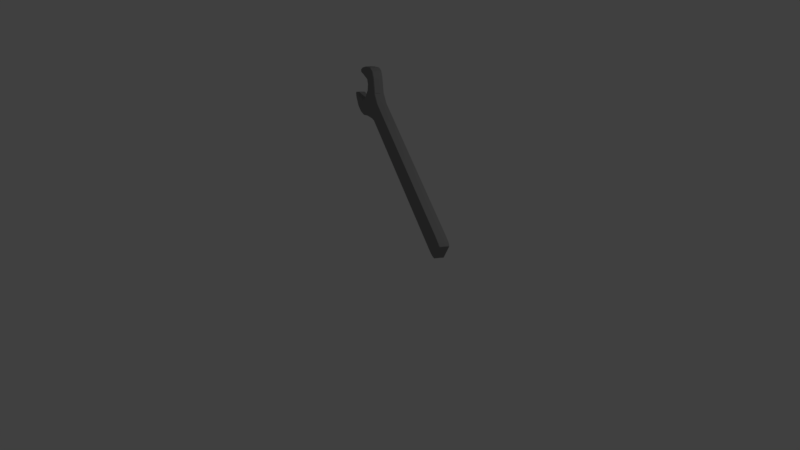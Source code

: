 # Source: wrench_blender.blend  (saved by Blender 2.79.0; exported with 4.5.12 LTS)
import bpy
from mathutils import Matrix  # noqa: F401  (used for matrix-valued properties, if any)

bpy.ops.wm.read_factory_settings(use_empty=True)
scene = bpy.context.scene
scene.name = 'Scene'

# ---- collections
col_collection_1 = bpy.data.collections.new('Collection 1'); scene.collection.children.link(col_collection_1)

# ---- materials (node trees are filled in below, after node groups)
mat_material_001 = bpy.data.materials.new('Material.001')
mat_material_001.alpha_threshold = 0.0
mat_material_001.use_transparent_shadow = False
mat_material_001.diffuse_color = (0.2664, 0.2664, 0.2664, 1.0)
mat_material_001.roughness = 0.5
mat_material_001.specular_intensity = 1.0

# ---- material node trees

# ---- world
world_world = bpy.data.worlds.new('World'); scene.world = world_world
world_world.color = (0.05088, 0.05088, 0.05088)
world_world.use_sun_shadow = False
world_world.sun_shadow_jitter_overblur = 0.0
world_world.cycles.sampling_method = 'MANUAL'

# ---- cameras
cam_camera = bpy.data.cameras.new('Camera')
cam_camera.clip_end = 100.0
cam_camera.lens = 35.0
cam_camera.sensor_width = 32.0
cam_camera.sensor_height = 18.0
cam_camera.ortho_scale = 7.314
cam_camera.dof.focus_distance = 0.0
cam_camera.dof.aperture_fstop = 128.0

# ---- lights
light_lamp = bpy.data.lights.new('Lamp', 'POINT')
light_lamp.transmission_factor = 0.0
light_lamp.cutoff_distance = 30.0
light_lamp.energy = 100.0
light_lamp.shadow_buffer_clip_start = 1.001
light_lamp.shadow_soft_size = 0.1
light_lamp.shadow_maximum_resolution = 0.006
light_lamp.use_absolute_resolution = True

# ---- meshes
me_plane = bpy.data.meshes.new('Plane')
me_plane.from_pydata([(0.8054, -0.03615, 1.389), (0.7762, -0.03978, 1.36), (0.7211, -0.04365, 1.281), (-0.4172, -0.1062, -0.4927), (-0.4888, -0.1161, -0.5543), (-0.6238, -0.1394, -0.6318), (-0.7332, -0.1607, -0.6741), (-0.791, -0.1687, -0.7234), (-0.8577, -0.1733, -0.8202), (-0.8969, -0.1677, -0.9459), (-0.8989, -0.1623, -0.9953), (-0.8801, -0.1573, -0.9993), (-0.6997, -0.133, -0.8381), (-0.669, -0.1267, -0.8292), (-0.6064, -0.1095, -0.8473), (-0.5266, -0.08363, -0.9024), (-0.497, -0.06668, -0.9847), (-0.5052, -0.06073, -1.051), (-0.6011, -0.07235, -1.147), (-0.6656, -0.08122, -1.203), (-0.6705, -0.07986, -1.225), (-0.6206, -0.06699, -1.232), (-0.506, -0.04234, -1.207), (-0.3743, -0.01786, -1.146), (-0.34, -0.01465, -1.104), (-0.3253, -0.02166, -1.015), (-0.3326, -0.04654, -0.8216), (-0.2819, -0.05219, -0.6719), (0.8991, 0.01319, 1.165), (0.9481, 0.01506, 1.248), (0.962, 0.0138, 1.286), (-0.495, -0.06326, -0.5336), (-0.6228, -0.0853, -0.6069), (-0.6115, -0.1323, -0.6125), (-0.4837, -0.1103, -0.5392), (-0.8811, -0.121, -0.8293), (-0.9185, -0.1157, -0.9491), (-0.9072, -0.1627, -0.9548), (-0.8697, -0.168, -0.8349), (-0.7199, -0.07997, -0.8475), (-0.695, -0.07484, -0.8403), (-0.6837, -0.1219, -0.846), (-0.7085, -0.127, -0.8531), (-0.5211, -0.01398, -0.999), (-0.5265, -0.01001, -1.043), (-0.5152, -0.05704, -1.049), (-0.5097, -0.06101, -1.005), (-0.5261, 0.0107, -1.216), (-0.3996, 0.03419, -1.157), (-0.3883, -0.01284, -1.163), (-0.5147, -0.03634, -1.221), (-0.6921, -0.027, -1.235), (-0.646, -0.0151, -1.242), (-0.6346, -0.06213, -1.247), (-0.6808, -0.07404, -1.241), (-0.4286, -0.05397, -0.4774), (-0.4868, -0.062, -0.5275), (-0.4754, -0.109, -0.5331), (-0.4173, -0.101, -0.483), (-0.8071, -0.1164, -0.7184), (-0.8685, -0.1206, -0.8074), (-0.8571, -0.1676, -0.8131), (-0.7958, -0.1634, -0.724), (-0.8982, -0.1041, -1.005), (-0.7276, -0.0812, -0.8527), (-0.7162, -0.1282, -0.8583), (-0.8869, -0.1512, -1.011), (-0.3883, 0.03554, -1.146), (-0.3517, 0.03897, -1.101), (-0.3404, -0.008058, -1.106), (-0.3769, -0.01149, -1.151), (-0.6413, -0.01401, -1.242), (-0.5318, 0.009555, -1.218), (-0.5205, -0.03748, -1.223), (-0.63, -0.06104, -1.247), (-0.5493, -0.03081, -0.9149), (-0.5213, -0.01482, -0.9925), (-0.51, -0.06185, -0.9981), (-0.5379, -0.07784, -0.9205), (0.7193, 0.009672, 1.307), (0.7306, -0.03736, 1.301), (0.7713, -0.03451, 1.36), (0.7599, 0.01252, 1.365), (0.6981, 0.00835, 1.275), (-0.4132, -0.05272, -0.4566), (-0.4018, -0.09975, -0.4622), (0.7095, -0.03868, 1.27), (-0.7406, -0.1079, -0.6553), (-0.7918, -0.115, -0.6989), (-0.7804, -0.1621, -0.7045), (-0.7292, -0.1549, -0.6609), (-0.9205, -0.1094, -1.006), (-0.9051, -0.1053, -1.009), (-0.8938, -0.1523, -1.015), (-0.9092, -0.1564, -1.012), (-0.3322, 0.006881, -0.7925), (-0.288, 0.001957, -0.662), (-0.2767, -0.04508, -0.6676), (-0.3209, -0.04015, -0.7981), (-0.275, 0.002289, -0.6385), (0.8794, 0.06619, 1.157), (0.8907, 0.01916, 1.151), (-0.2637, -0.04474, -0.6441), (-0.3468, 0.01238, -0.8146), (-0.6283, -0.05657, -0.8587), (-0.5516, -0.03177, -0.9116), (-0.5403, -0.0788, -0.9172), (-0.617, -0.1036, -0.8643), (0.9586, 0.0216, 1.268), (0.9473, 0.06863, 1.273), (0.9576, 0.06771, 1.302), (0.9689, 0.02067, 1.296), (-0.6292, -0.08647, -0.6101), (-0.7329, -0.1067, -0.6502), (-0.7216, -0.1537, -0.6558), (-0.6179, -0.1335, -0.6157), (-0.9206, -0.115, -0.9592), (-0.9223, -0.1103, -1.002), (-0.911, -0.1574, -1.008), (-0.9093, -0.1621, -0.9648), (-0.6904, -0.07376, -0.8401), (-0.6317, -0.05759, -0.8571), (-0.6204, -0.1046, -0.8627), (-0.6791, -0.1208, -0.8457), (-0.5328, -0.01033, -1.053), (-0.5987, -0.0183, -1.119), (-0.5874, -0.06534, -1.125), (-0.5215, -0.05736, -1.059), (-0.6093, -0.01966, -1.129), (-0.6803, -0.02943, -1.191), (-0.6689, -0.07646, -1.197), (-0.5979, -0.0667, -1.135), (-0.6863, -0.02975, -1.2), (-0.693, -0.02787, -1.23), (-0.6816, -0.0749, -1.235), (-0.6749, -0.07678, -1.206), (0.9107, 0.0201, 1.183), (0.8993, 0.06714, 1.189), (0.9354, 0.06852, 1.25), (0.9467, 0.02148, 1.245), (0.776, 0.01395, 1.386), (0.7873, -0.03308, 1.38), (0.8088, -0.03041, 1.401), (0.7975, 0.01663, 1.407), (0.9586, 0.06697, 1.31), (0.8046, 0.01782, 1.411), (0.8159, -0.02921, 1.405), (0.97, 0.01993, 1.305), (-0.3428, 0.03938, -1.086), (-0.3281, 0.03235, -0.9974), (-0.3167, -0.01469, -1.003), (-0.3314, -0.007655, -1.092), (-0.3274, 0.03156, -0.9896), (-0.3344, 0.007558, -0.8026), (-0.3161, -0.01547, -0.9952), (-0.3231, -0.03947, -0.8082), (0.6841, 0.07439, 1.298), (-0.4543, 0.01184, -0.4763), (-0.7149, 0.03212, -1.226), (-0.6688, 0.04403, -1.232), (-0.6321, 0.03946, -1.12), (-0.7031, 0.0297, -1.182), (-0.4111, 0.09466, -1.136), (-0.4113, 0.1002, -1.13), (0.7684, 0.08189, 1.405), (0.7746, 0.07575, 1.416), (-0.8299, -0.05729, -0.709), (-0.8913, -0.06144, -0.7981), (0.6753, 0.06747, 1.285), (-0.436, 0.006401, -0.4473), (-0.5636, 0.03441, -0.8861), (-0.5744, 0.02735, -0.9023), (-0.7027, 0.03682, -1.187), (-0.6382, 0.04569, -1.131), (-0.8947, -0.05521, -0.8038), (-0.828, -0.0507, -0.707), (-0.6642, 0.04511, -1.232), (-0.7504, -0.02208, -0.8434), (-0.7367, -0.015, -0.8217), (0.8565, 0.1253, 1.166), (0.8765, 0.1263, 1.198), (-0.921, -0.045, -0.9959), (0.9245, 0.1278, 1.283), (0.9347, 0.1268, 1.311), (-0.5179, -0.004135, -0.5243), (-0.5096, -0.002875, -0.5182), (-0.7634, -0.04878, -0.646), (-0.7702, -0.04265, -0.6578), (-0.4224, 0.09331, -1.148), (-0.5442, 0.0443, -0.9832), (-0.534, 0.05136, -0.9683), (-0.7158, 0.03125, -1.22), (-0.8146, -0.05591, -0.6896), (0.911, 0.1331, 1.264), (0.9126, 0.1276, 1.26), (-0.5431, 0.0757, -1.191), (-0.9434, -0.05029, -0.9966), (-0.928, -0.04619, -0.9999), (0.9249, 0.1318, 1.303), (0.9358, 0.1261, 1.32), (-0.2979, 0.06141, -0.6292), (-0.3189, 0.06585, -0.6555), (-0.3696, 0.0715, -0.8052), (-0.3624, 0.09638, -0.999), (-0.7557, -0.04754, -0.6408), (-0.9171, -0.03923, -0.9829), (-0.936, -0.04424, -0.9789), (-0.3509, 0.09147, -0.9881), (-0.3503, 0.09069, -0.9802), (-0.6435, 0.008578, -0.8309), (-0.9413, -0.05658, -0.9398), (-0.934, -0.04966, -0.9296), (-0.5546, 0.06868, -1.208), (-0.5557, 0.0488, -1.044), (-0.6215, 0.04082, -1.11), (-0.5721, 0.02831, -0.9056), (0.7392, 0.07826, 1.377), (0.7531, 0.07307, 1.395), (-0.5494, 0.04912, -1.034), (-0.5422, 0.05731, -1.035), (-0.6521, -0.02735, -0.6007), (-0.6456, -0.02618, -0.5976), (-0.9435, -0.0559, -0.9498), (-0.9452, -0.05121, -0.9926), (-0.3109, 0.06108, -0.6526), (-0.3745, 0.0981, -1.091), (-0.3771, 0.1034, -1.087), (-0.7133, -0.01464, -0.8308), (-0.6546, 0.00153, -0.8477), (-0.4515, 0.005156, -0.468), (-0.6609, -0.02134, -0.6154), (-0.5258, 0.001958, -0.538), (-0.3656, 0.0985, -1.077), (-0.6576, 0.05105, -1.215), (-0.7179, -0.01572, -0.831), (-0.706, -0.008657, -0.8128), (0.6964, 0.06879, 1.316), (0.7371, 0.07165, 1.375), (-0.6511, 0.00255, -0.8493), (-0.9039, -0.06188, -0.8199), (-0.7427, -0.02085, -0.8381), (0.7818, 0.07694, 1.42), (0.8621, 0.1312, 1.181), (-0.5489, 0.06982, -1.206), (-0.7091, 0.02937, -1.191), (-0.5439, 0.04514, -0.9896), (-0.3551, 0.066, -0.7831), (-0.7075, 0.03818, -1.208), (-0.3573, 0.06668, -0.7933)], [], [(0, 1, 2, 3, 4, 5, 6, 7, 8, 9, 10, 11, 12, 13, 14, 15, 16, 17, 18, 19, 20, 21, 22, 23, 24, 25, 26, 27, 28, 29, 30), (31, 32, 33, 34), (35, 36, 37, 38), (39, 40, 41, 42), (43, 44, 45, 46), (47, 48, 49, 50), (51, 52, 53, 54), (55, 56, 57, 58), (59, 60, 61, 62), (63, 64, 65, 66), (67, 68, 69, 70), (71, 72, 73, 74), (75, 76, 77, 78), (79, 80, 81, 82), (83, 84, 85, 86), (87, 88, 89, 90), (91, 92, 93, 94), (95, 96, 97, 98), (99, 100, 101, 102), (145, 144, 199, 241), (104, 105, 106, 107), (108, 109, 110, 111), (112, 113, 114, 115), (116, 117, 118, 119), (120, 121, 122, 123), (124, 125, 126, 127), (128, 129, 130, 131), (132, 133, 134, 135), (136, 137, 138, 139), (140, 141, 142, 143), (144, 145, 146, 147), (148, 149, 150, 151), (99, 96, 224, 200), (95, 103, 202, 246), (79, 82, 237, 236), (116, 36, 210, 222), (95, 153, 103), (129, 128, 160, 161), (128, 125, 214, 160), (40, 39, 240, 234), (109, 138, 194, 182), (117, 116, 222, 223), (59, 88, 192, 166), (71, 52, 159, 176), (47, 72, 212, 243), (52, 51, 158, 159), (152, 149, 207, 208), (153, 152, 208, 248), (112, 32, 221, 220), (67, 48, 188, 162), (32, 31, 184, 221), (105, 104, 238, 171), (100, 99, 200, 179), (96, 95, 246, 224), (113, 112, 220, 204), (144, 110, 183, 199), (35, 60, 167, 239), (150, 154, 25), (134, 54, 20), (102, 27, 97), (21, 53, 74), (26, 155, 98), (73, 50, 22), (69, 151, 24), (23, 49, 70), (130, 135, 19), (126, 131, 18), (45, 127, 17), (77, 46, 16), (106, 78, 15), (122, 107, 14), (41, 123, 13), (65, 42, 12), (93, 66, 11), (118, 94, 10), (37, 119, 9), (61, 38, 8), (89, 62, 7), (114, 90, 6), (33, 115, 5), (57, 34, 4), (58, 3, 85), (87, 113, 204, 186), (103, 153, 248, 202), (148, 68, 225, 232), (82, 140, 217, 237), (39, 64, 177, 240), (91, 117, 223, 196), (142, 0, 146), (80, 86, 2), (81, 1, 141), (136, 28, 101), (147, 30, 111), (108, 29, 139), (56, 55, 229, 185), (31, 56, 185, 184), (120, 40, 234, 227), (149, 148, 232, 207), (76, 75, 215, 189), (55, 84, 169, 229), (44, 43, 245, 218), (92, 91, 196, 197), (36, 35, 239, 210), (84, 83, 168, 169), (140, 143, 165, 217), (110, 109, 182, 183), (75, 105, 171, 215), (48, 47, 243, 188), (124, 44, 218, 213), (125, 124, 213, 214), (64, 63, 181, 177), (63, 92, 197, 181), (121, 120, 227, 228), (60, 59, 166, 167), (132, 129, 161, 244), (137, 100, 179, 180), (72, 71, 176, 212), (143, 145, 241, 165), (26, 25, 154, 155), (21, 20, 54, 53), (25, 24, 151, 150), (23, 22, 50, 49), (27, 26, 98, 97), (24, 23, 70, 69), (22, 21, 74, 73), (20, 19, 135, 134), (19, 18, 131, 130), (18, 17, 127, 126), (17, 16, 46, 45), (16, 15, 78, 77), (15, 14, 107, 106), (14, 13, 123, 122), (13, 12, 42, 41), (12, 11, 66, 65), (11, 10, 94, 93), (10, 9, 119, 118), (9, 8, 38, 37), (8, 7, 62, 61), (7, 6, 90, 89), (6, 5, 115, 114), (5, 4, 34, 33), (4, 3, 58, 57), (33, 32, 112, 115), (87, 90, 114, 113), (37, 36, 116, 119), (91, 94, 118, 117), (41, 40, 120, 123), (104, 107, 122, 121), (45, 44, 124, 127), (128, 131, 126, 125), (53, 52, 71, 74), (47, 50, 73, 72), (69, 68, 148, 151), (152, 154, 150, 149), (57, 56, 31, 34), (61, 60, 35, 38), (65, 64, 39, 42), (67, 70, 49, 48), (77, 76, 43, 46), (97, 96, 99, 102), (85, 84, 55, 58), (89, 88, 59, 62), (93, 92, 63, 66), (130, 129, 132, 135), (51, 54, 134, 133), (155, 153, 95, 98), (106, 105, 75, 78), (29, 28, 136, 139), (101, 100, 137, 136), (43, 76, 189, 245), (109, 108, 139, 138), (30, 29, 108, 111), (138, 137, 180, 194), (144, 147, 111, 110), (68, 67, 162, 225), (83, 86, 80, 79), (2, 1, 81, 80), (141, 140, 82, 81), (104, 121, 228, 238), (1, 0, 142, 141), (146, 145, 143, 142), (83, 79, 236, 168), (88, 87, 186, 192), (51, 133, 191, 158), (3, 2, 86, 85), (0, 30, 147, 146), (28, 27, 102, 101), (152, 153, 155, 154), (156, 216, 164, 198, 193, 242, 201, 202, 203, 226, 163, 195, 233, 247, 172, 173, 219, 190, 170, 209, 235, 178, 205, 206, 211, 174, 175, 187, 230, 231, 157), (203, 208, 207), (247, 158, 191), (224, 201, 200), (176, 159, 233), (195, 243, 212), (226, 232, 225), (162, 188, 163), (172, 244, 161), (173, 160, 214), (219, 213, 218), (190, 245, 189), (170, 215, 171), (209, 238, 228), (235, 227, 234), (178, 240, 177), (205, 181, 197), (206, 196, 223), (211, 222, 210), (174, 239, 167), (175, 166, 192), (187, 186, 204), (230, 220, 221), (231, 184, 185), (169, 157, 229), (236, 156, 168), (241, 164, 165), (217, 216, 237), (183, 198, 199), (180, 179, 242), (194, 193, 182), (248, 208, 203, 202), (159, 158, 247, 233), (207, 232, 226, 203), (188, 243, 195, 163), (224, 246, 202, 201), (225, 162, 163, 226), (212, 176, 233, 195), (191, 244, 172, 247), (161, 160, 173, 172), (214, 213, 219, 173), (218, 245, 190, 219), (189, 215, 170, 190), (171, 238, 209, 170), (228, 227, 235, 209), (234, 240, 178, 235), (177, 181, 205, 178), (197, 196, 206, 205), (223, 222, 211, 206), (210, 239, 174, 211), (167, 166, 175, 174), (192, 186, 187, 175), (204, 220, 230, 187), (221, 184, 231, 230), (185, 229, 157, 231), (242, 193, 194, 180), (193, 198, 183, 182), (216, 156, 236, 237), (164, 216, 217, 165), (169, 168, 156, 157), (241, 199, 198, 164), (179, 200, 201, 242), (133, 132, 244, 191)])
me_plane.materials.append(mat_material_001)
me_plane.use_remesh_preserve_volume = False
me_plane.use_remesh_preserve_attributes = False
me_plane.use_mirror_vertex_groups = False
me_plane.update()

# ---- objects
ob_plane = bpy.data.objects.new('Plane', me_plane)
ob_lamp = bpy.data.objects.new('Lamp', light_lamp)
ob_camera = bpy.data.objects.new('Camera', cam_camera)

# ---- transforms, parenting, visibility, modifiers, constraints
ob_plane.location = (0.315, 0.1924, 1.471)
ob_plane.rotation_euler = (2.709, -0.5009, 0.01047)
ob_plane.lineart.crease_threshold = 0.0
_m = ob_plane.modifiers.new('Surface Deform', 'SURFACE_DEFORM')
ob_lamp.location = (4.076, 1.005, 5.904)
ob_lamp.rotation_euler = (0.6503, 0.05522, 1.866)
ob_lamp.lock_rotations_4d = False
ob_lamp.empty_display_type = 'ARROWS'
ob_lamp.color = (0.0, 0.0, 0.0, 0.0)
ob_lamp.lineart.crease_threshold = 0.0
ob_camera.location = (7.481, -6.508, 5.344)
ob_camera.rotation_euler = (1.109, 0.0, 0.8149)
ob_camera.lock_rotations_4d = False
ob_camera.empty_display_type = 'ARROWS'
ob_camera.color = (0.0, 0.0, 0.0, 0.0)
ob_camera.display_type = 'WIRE'
ob_camera.lineart.crease_threshold = 0.0

# ---- collection membership
col_collection_1.objects.link(ob_plane)
col_collection_1.objects.link(ob_lamp)
col_collection_1.objects.link(ob_camera)

# ---- scene / render settings (as saved in the file)
scene.camera = ob_camera
scene.frame_start = 1; scene.frame_end = 250; scene.frame_set(1)
scene.render.engine = 'BLENDER_EEVEE_NEXT'
scene.render.resolution_percentage = 50
scene.render.dither_intensity = 0.0
scene.cycles.use_denoising = False
scene.cycles.samples = 128
scene.cycles.sampling_pattern = 'TABULATED_SOBOL'
scene.cycles.use_adaptive_sampling = False
scene.cycles.use_light_tree = False
scene.cycles.blur_glossy = 0.0
scene.cycles.sample_clamp_indirect = 0.0
scene.view_settings.view_transform = 'Standard'
bpy.context.view_layer.update()
